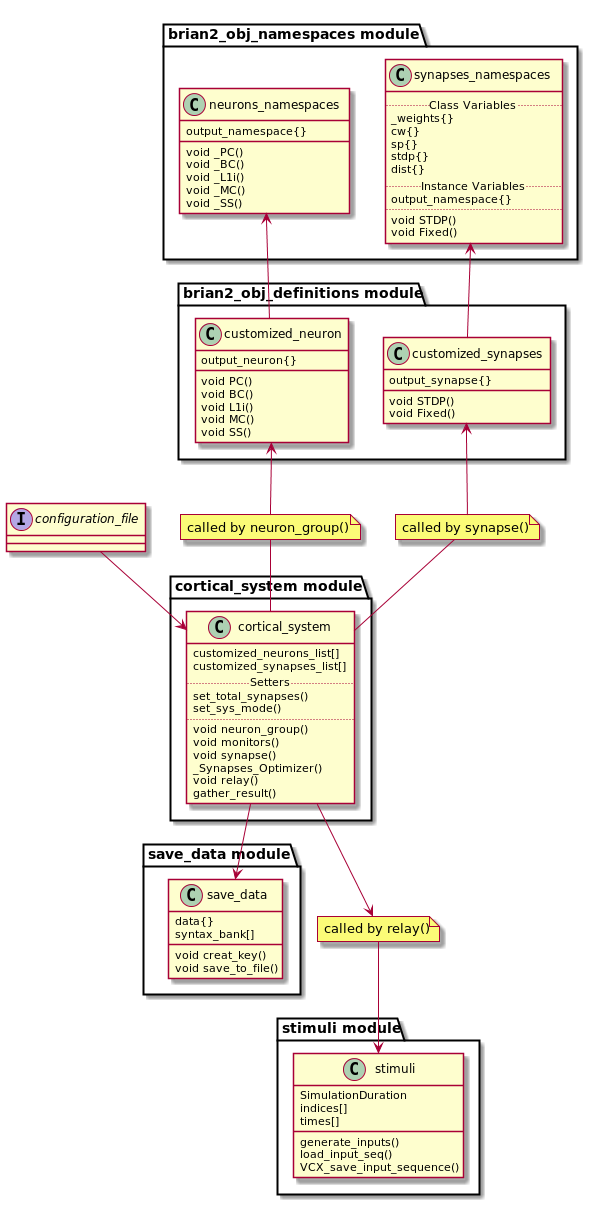

The diagram above was rendered by PlantUML. Its source (embedded in the PNG):
@startuml

note "called by neuron_group()" as N1
note "called by synapse()" as N2
note "called by relay()" as N3

package "cortical_system module"{
class cortical_system {
customized_neurons_list[]
customized_synapses_list[]
.. Setters ..
set_total_synapses()
set_sys_mode()
....
void neuron_group()
void monitors()
void synapse()
_Synapses_Optimizer()
void relay()
gather_result()
}
}

package "brian2_obj_definitions module"{
class customized_neuron{
output_neuron{}
void PC()
void BC()
void L1i()
void MC()
void SS()
}

class customized_synapses{
output_synapse{}
void STDP()
void Fixed()
}

customized_neuron <- N1
N1 -cortical_system
customized_synapses <- N2
N2-cortical_system
}

package "brian2_obj_namespaces module" {
class "synapses_namespaces"{
.. Class Variables ..
_weights{}
cw{}
sp{}
stdp{}
dist{}
.. Instance Variables ..
output_namespace{}
....
void STDP()
void Fixed()
}
class "neurons_namespaces"{

output_namespace{}
void _PC()
void _BC()
void _L1i()
void _MC()
void _SS()
}
neurons_namespaces<-customized_neuron
synapses_namespaces<-customized_synapses
}

package "save_data module"{
class save_data {
data{}
syntax_bank[]
void creat_key()
void save_to_file()
}
cortical_system->save_data
}

package "stimuli module" {
class stimuli {
SimulationDuration
indices[]
times[]
generate_inputs()
load_input_seq()
VCX_save_input_sequence()
}
cortical_system->N3
N3->stimuli
}

interface configuration_file
configuration_file->cortical_system

@enduml